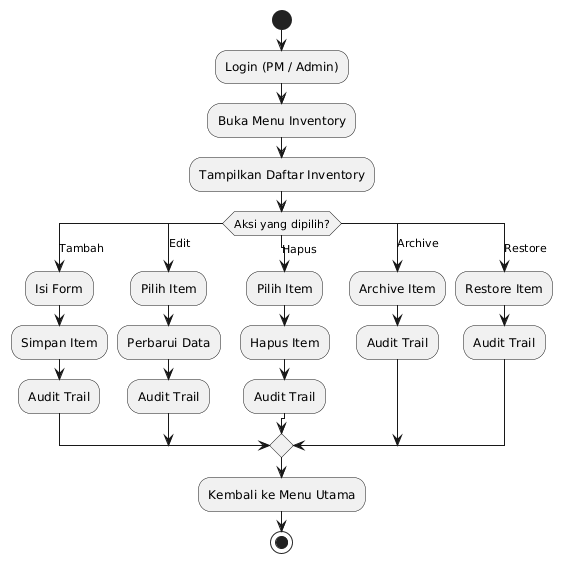

The diagram above was rendered by PlantUML. Its source (embedded in the PNG):
@startuml
start

:Login (PM / Admin);
:Buka Menu Inventory;
:Tampilkan Daftar Inventory;

' --- Pilihan Aksi Inventory (Single Decision Block) ---
switch (Aksi yang dipilih?)
  case (Tambah)
    :Isi Form;
    :Simpan Item;
    :Audit Trail;
  case (Edit)
    :Pilih Item;
    :Perbarui Data;
    :Audit Trail;
  case (Hapus)
    :Pilih Item;
    :Hapus Item;
    :Audit Trail;
  case (Archive)
    :Archive Item;
    :Audit Trail;
  case (Restore)
    :Restore Item;
    :Audit Trail;
endswitch

:Kembali ke Menu Utama;
stop
@enduml